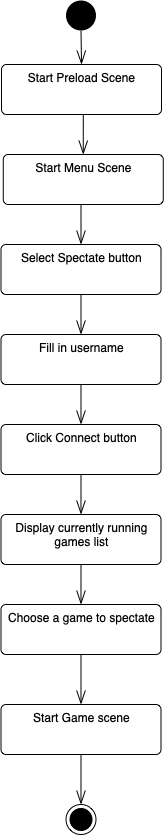

The diagram above was exported from draw.io. Its source (the exported page's mxGraphModel, read from the mxfile embedded in the PNG):
<mxGraphModel dx="805" dy="1087" grid="1" gridSize="10" guides="1" tooltips="1" connect="1" arrows="1" fold="1" page="1" pageScale="1" pageWidth="827" pageHeight="1169" math="0" shadow="0">
  <root>
    <mxCell id="0" />
    <mxCell id="1" parent="0" />
    <mxCell id="2" style="edgeStyle=orthogonalEdgeStyle;rounded=0;orthogonalLoop=1;jettySize=auto;html=1;exitX=0.5;exitY=1;exitDx=0;exitDy=0;entryX=0.5;entryY=0;entryDx=0;entryDy=0;endArrow=openThin;endFill=0;endSize=12;" edge="1" source="3" target="5" parent="1">
      <mxGeometry relative="1" as="geometry" />
    </mxCell>
    <mxCell id="3" value="" style="ellipse;fillColor=#000000;strokeColor=none;" vertex="1" parent="1">
      <mxGeometry x="154.5" y="26" width="30" height="30" as="geometry" />
    </mxCell>
    <mxCell id="4" style="edgeStyle=orthogonalEdgeStyle;rounded=0;orthogonalLoop=1;jettySize=auto;html=1;exitX=0.5;exitY=1;exitDx=0;exitDy=0;entryX=0.5;entryY=0;entryDx=0;entryDy=0;endArrow=openThin;endFill=0;endSize=12;" edge="1" source="5" target="7" parent="1">
      <mxGeometry relative="1" as="geometry" />
    </mxCell>
    <mxCell id="5" value="Start Preload Scene" style="html=1;align=center;verticalAlign=top;rounded=1;absoluteArcSize=1;arcSize=10;dashed=0;" vertex="1" parent="1">
      <mxGeometry x="90" y="90" width="160" height="50" as="geometry" />
    </mxCell>
    <mxCell id="6" style="edgeStyle=orthogonalEdgeStyle;rounded=0;orthogonalLoop=1;jettySize=auto;html=1;exitX=0.5;exitY=1;exitDx=0;exitDy=0;entryX=0.5;entryY=0;entryDx=0;entryDy=0;endArrow=openThin;endFill=0;endSize=12;" edge="1" source="7" target="9" parent="1">
      <mxGeometry relative="1" as="geometry" />
    </mxCell>
    <mxCell id="7" value="Start Menu Scene" style="html=1;align=center;verticalAlign=top;rounded=1;absoluteArcSize=1;arcSize=10;dashed=0;" vertex="1" parent="1">
      <mxGeometry x="91.75" y="180" width="160" height="50" as="geometry" />
    </mxCell>
    <mxCell id="8" style="edgeStyle=orthogonalEdgeStyle;rounded=0;orthogonalLoop=1;jettySize=auto;html=1;exitX=0.5;exitY=1;exitDx=0;exitDy=0;entryX=0.5;entryY=0;entryDx=0;entryDy=0;endArrow=openThin;endFill=0;endSize=12;" edge="1" source="9" target="11" parent="1">
      <mxGeometry relative="1" as="geometry" />
    </mxCell>
    <mxCell id="9" value="Select Spectate button" style="html=1;align=center;verticalAlign=top;rounded=1;absoluteArcSize=1;arcSize=10;dashed=0;" vertex="1" parent="1">
      <mxGeometry x="89.5" y="270" width="160" height="50" as="geometry" />
    </mxCell>
    <mxCell id="10" style="edgeStyle=orthogonalEdgeStyle;rounded=0;orthogonalLoop=1;jettySize=auto;html=1;exitX=0.5;exitY=1;exitDx=0;exitDy=0;entryX=0.5;entryY=0;entryDx=0;entryDy=0;endArrow=openThin;endFill=0;endSize=12;" edge="1" source="11" target="13" parent="1">
      <mxGeometry relative="1" as="geometry" />
    </mxCell>
    <mxCell id="11" value="Fill in username" style="html=1;align=center;verticalAlign=top;rounded=1;absoluteArcSize=1;arcSize=10;dashed=0;" vertex="1" parent="1">
      <mxGeometry x="89.5" y="360" width="160" height="50" as="geometry" />
    </mxCell>
    <mxCell id="12" style="edgeStyle=orthogonalEdgeStyle;rounded=0;orthogonalLoop=1;jettySize=auto;html=1;exitX=0.5;exitY=1;exitDx=0;exitDy=0;entryX=0.5;entryY=0;entryDx=0;entryDy=0;endArrow=openThin;endFill=0;endSize=12;" edge="1" source="13" target="15" parent="1">
      <mxGeometry relative="1" as="geometry" />
    </mxCell>
    <mxCell id="13" value="Click Connect button" style="html=1;align=center;verticalAlign=top;rounded=1;absoluteArcSize=1;arcSize=10;dashed=0;" vertex="1" parent="1">
      <mxGeometry x="89.5" y="450" width="160" height="50" as="geometry" />
    </mxCell>
    <mxCell id="14" style="edgeStyle=orthogonalEdgeStyle;rounded=0;orthogonalLoop=1;jettySize=auto;html=1;exitX=0.5;exitY=1;exitDx=0;exitDy=0;entryX=0.5;entryY=0;entryDx=0;entryDy=0;endArrow=openThin;endFill=0;endSize=12;" edge="1" source="15" target="18" parent="1">
      <mxGeometry relative="1" as="geometry" />
    </mxCell>
    <mxCell id="15" value="Display currently running&lt;br&gt;games list" style="html=1;align=center;verticalAlign=top;rounded=1;absoluteArcSize=1;arcSize=10;dashed=0;" vertex="1" parent="1">
      <mxGeometry x="89.5" y="540" width="160" height="50" as="geometry" />
    </mxCell>
    <mxCell id="16" value="" style="ellipse;html=1;shape=endState;fillColor=#000000;strokeColor=#000000;" vertex="1" parent="1">
      <mxGeometry x="154.5" y="830" width="30" height="30" as="geometry" />
    </mxCell>
    <mxCell id="17" style="edgeStyle=orthogonalEdgeStyle;rounded=0;orthogonalLoop=1;jettySize=auto;html=1;exitX=0.5;exitY=1;exitDx=0;exitDy=0;entryX=0.5;entryY=0;entryDx=0;entryDy=0;endArrow=openThin;endFill=0;endSize=12;" edge="1" source="18" target="20" parent="1">
      <mxGeometry relative="1" as="geometry" />
    </mxCell>
    <mxCell id="18" value="Choose a game to spectate" style="html=1;align=center;verticalAlign=top;rounded=1;absoluteArcSize=1;arcSize=10;dashed=0;" vertex="1" parent="1">
      <mxGeometry x="89.5" y="630" width="160" height="50" as="geometry" />
    </mxCell>
    <mxCell id="19" style="edgeStyle=orthogonalEdgeStyle;rounded=0;orthogonalLoop=1;jettySize=auto;html=1;exitX=0.5;exitY=1;exitDx=0;exitDy=0;entryX=0.5;entryY=0;entryDx=0;entryDy=0;endArrow=openThin;endFill=0;endSize=12;" edge="1" source="20" target="16" parent="1">
      <mxGeometry relative="1" as="geometry" />
    </mxCell>
    <mxCell id="20" value="Start Game scene" style="html=1;align=center;verticalAlign=top;rounded=1;absoluteArcSize=1;arcSize=10;dashed=0;" vertex="1" parent="1">
      <mxGeometry x="89.5" y="730" width="160" height="50" as="geometry" />
    </mxCell>
  </root>
</mxGraphModel>